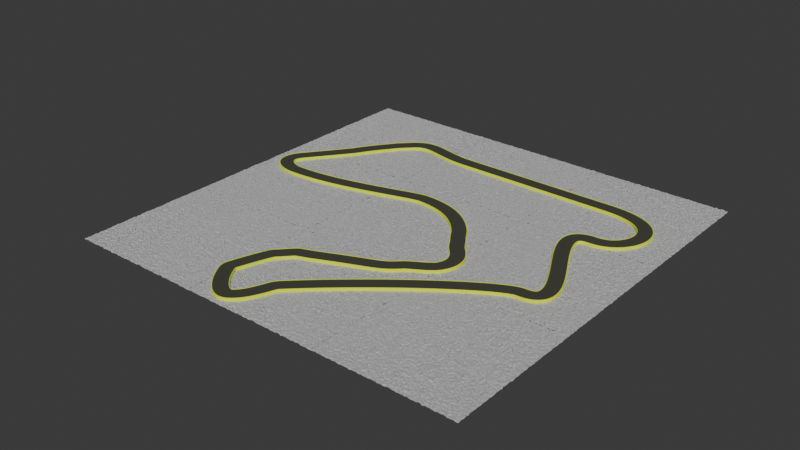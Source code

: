 # Source: track.blend  (saved by Blender 4.4.32; exported with 4.5.12 LTS)
import bpy
from mathutils import Matrix  # noqa: F401  (used for matrix-valued properties, if any)

bpy.ops.wm.read_factory_settings(use_empty=True)
scene = bpy.context.scene
scene.name = 'Scene'

# ---- collections
col_collection = bpy.data.collections.new('Collection'); scene.collection.children.link(col_collection)

# ---- materials (node trees are filled in below, after node groups)
mat_material = bpy.data.materials.new('Material')
mat_material_001 = bpy.data.materials.new('Material.001')

# ---- node groups
ng_geometry_nodes_002 = bpy.data.node_groups.new('Geometry Nodes.002', 'GeometryNodeTree')
_s = ng_geometry_nodes_002.interface.new_socket(name='Geometry', in_out='OUTPUT', socket_type='NodeSocketGeometry')
_s = ng_geometry_nodes_002.interface.new_socket(name='Color', in_out='OUTPUT', socket_type='NodeSocketColor')
_s.default_value = (0.8, 0.8, 0.8, 1.0)
_s = ng_geometry_nodes_002.interface.new_socket(name='Geometry', in_out='INPUT', socket_type='NodeSocketGeometry')
ng_geometry_nodes_002.is_modifier = True
_N = ng_geometry_nodes_002.nodes; _L = ng_geometry_nodes_002.links
n0 = _N.new('NodeGroupOutput'); n0.name = 'Group Output'; n0.location = (429, -112)
n1 = _N.new('GeometryNodeMeshGrid'); n1.name = 'Grid'; n1.location = (-279, -17)
n1.inputs[2].default_value = 100
n1.inputs[3].default_value = 100
n2 = _N.new('ShaderNodeTexNoise'); n2.name = 'Noise Texture'; n2.location = (-283, -219)
n2.inputs[2].default_value = 339.0
n2.inputs[3].default_value = 6.4
n2.inputs[4].default_value = 1.0
n2.inputs[5].default_value = 27.8
n2.inputs[8].default_value = 6.6
n3 = _N.new('GeometryNodeSetPosition'); n3.name = 'Set Position'; n3.location = (131, -80)
n4 = _N.new('ShaderNodeCombineXYZ'); n4.name = 'Combine XYZ'; n4.location = (-25, -211)
n5 = _N.new('FunctionNodeInputColor'); n5.name = 'Color'; n5.location = (242, -250)
n5.value = (0.4496, 0.3746, 0.4999, 1.0)
n5.outputs[0].default_value = (0.8, 0.8, 0.8, 1.0)
_L.new(n1.outputs[0], n3.inputs[0])
_L.new(n3.outputs[0], n0.inputs[0])
_L.new(n4.outputs[0], n3.inputs[3])
_L.new(n2.outputs[0], n4.inputs[2])
_L.new(n1.outputs[1], n0.inputs[1])
n0.is_active_output = True

# ---- material node trees
mat_material.use_nodes = True; mat_material.node_tree.nodes.clear()
_N = mat_material.node_tree.nodes; _L = mat_material.node_tree.links
n0 = _N.new('ShaderNodeBsdfPrincipled'); n0.name = 'Principled BSDF'; n0.location = (10, 300)
n0.inputs[0].default_value = (0.05012, 0.05218, 0.03682, 1.0)
n0.inputs[2].default_value = 1.0
n1 = _N.new('ShaderNodeOutputMaterial'); n1.name = 'Material Output'; n1.location = (300, 300)
_L.new(n0.outputs[0], n1.inputs[0])
n1.is_active_output = True
mat_material_001.use_nodes = True; mat_material_001.node_tree.nodes.clear()
_N = mat_material_001.node_tree.nodes; _L = mat_material_001.node_tree.links
n0 = _N.new('ShaderNodeBsdfPrincipled'); n0.name = 'Principled BSDF'; n0.location = (10, 300)
n0.inputs[0].default_value = (0.8607, 1.0, 0.006159, 1.0)
n0.inputs[2].default_value = 1.0
n1 = _N.new('ShaderNodeOutputMaterial'); n1.name = 'Material Output'; n1.location = (300, 300)
_L.new(n0.outputs[0], n1.inputs[0])
n1.is_active_output = True

# ---- world
world_world = bpy.data.worlds.new('World'); scene.world = world_world
world_world.use_nodes = True; world_world.node_tree.nodes.clear()
_N = world_world.node_tree.nodes; _L = world_world.node_tree.links
n0 = _N.new('ShaderNodeOutputWorld'); n0.name = 'World Output'; n0.location = (300, 300)
n1 = _N.new('ShaderNodeBackground'); n1.name = 'Background'; n1.location = (10, 300)
n1.inputs[0].default_value = (0.05088, 0.05088, 0.05088, 1.0)
_L.new(n1.outputs[0], n0.inputs[0])
n0.is_active_output = True
world_world.color = (0.05088, 0.05088, 0.05088)
world_world.sun_shadow_jitter_overblur = 0.0

# ---- meshes
me_plane_001 = bpy.data.meshes.new('Plane.001')
me_plane_001.from_pydata([(-0.3483, -13.58, 0.0), (0.3483, -13.58, 0.0), (-0.3483, 13.62, 0.0), (0.3483, 13.62, 0.0), (-0.3483, 12.5, 0.0), (0.3483, 12.5, 0.0), (-0.3483, -12.58, 0.0), (0.3483, -12.58, 0.0), (-0.3483, -12.58, 0.6186), (-0.3483, -13.58, 0.6186), (0.3483, -13.58, 0.6186), (0.3483, 12.5, 0.6186), (0.3483, 13.62, 0.6186), (-0.3483, 13.62, 0.6186), (-0.3483, 12.5, 0.6186), (0.3483, -12.58, 0.6186)], [], [(0, 1, 10, 9), (3, 2, 13, 12), (6, 7, 5, 4), (9, 10, 15, 8), (14, 11, 12, 13), (1, 7, 15, 10), (4, 5, 11, 14), (2, 4, 14, 13), (5, 3, 12, 11), (6, 0, 9, 8), (7, 6, 8, 15)])
me_plane_001.polygons.foreach_set('material_index', [1, 1, 0, 1, 1, 1, 1, 1, 1, 1, 1])
_uv = me_plane_001.uv_layers.new(name='UVMap')
_uv.uv.foreach_set('vector', [0.7812, 0.7891, 0.2188, 0.7891, 0.2188, 0.7891, 0.7812, 0.7891, 0.2188, 0.2031, 0.7812, 0.2031, 0.7812, 0.2031, 0.2188, 0.2031, 0.0, 0.03702, 1.0, 0.03702, 1.0, 0.9588, 0.0, 0.9588, 0.0, 0.0, 1.0, 0.0, 1.0, 0.03702, 0.0, 0.03702, 0.0, 0.9588, 1.0, 0.9588, 1.0, 1.0, 0.0, 1.0, 0.2188, 0.7891, 0.2188, 0.7734, 0.2188, 0.7734, 0.2188, 0.7891, 0.7812, 0.2344, 0.2188, 0.2344, 0.2188, 0.2344, 0.7812, 0.2344, 0.7812, 0.2031, 0.7812, 0.2344, 0.7812, 0.2344, 0.7812, 0.2031, 0.2188, 0.2344, 0.2188, 0.2031, 0.2188, 0.2031, 0.2188, 0.2344, 0.7812, 0.7734, 0.7812, 0.7891, 0.7812, 0.7891, 0.7812, 0.7734, 0.2188, 0.7734, 0.7812, 0.7734, 0.7812, 0.7734, 0.2188, 0.7734])
me_plane_001.materials.append(mat_material)
me_plane_001.materials.append(mat_material_001)
me_plane_001.update()
me_plane_005 = bpy.data.meshes.new('Plane.005')
me_plane_005.from_pydata([(-1.0, -1.0, 0.0), (1.0, -1.0, 0.0), (-1.0, 1.0, 0.0), (1.0, 1.0, 0.0)], [], [(0, 1, 3, 2)])
_uv = me_plane_005.uv_layers.new(name='UVMap')
_uv.uv.foreach_set('vector', [0.0, 0.0, 1.0, 0.0, 1.0, 1.0, 0.0, 1.0])
me_plane_005.materials.append(None)
me_plane_005.materials.append(None)
me_plane_005.update()

# ---- curves / text
cu_b_ziercurve = bpy.data.curves.new('BézierCurve', 'CURVE')
cu_b_ziercurve.dimensions = '3D'
_sp = cu_b_ziercurve.splines.new('BEZIER'); _sp.bezier_points.add(93)
_sp.bezier_points.foreach_set('co', [-1.0, 0.0, 0.0, -0.6172, 0.2109, 0.0, -0.1875, 0.1875, 0.0, 0.3359, 0.07031, 0.0, 1.0, 0.0, 0.0, 2.007, 0.0, 0.0, 3.322, 0.0, 0.0, 4.638, 0.0, 0.0, 5.645, 0.0, 0.0, 6.799, -0.2848, 0.0, 7.157, -0.9114, 0.0, 6.922, -1.538, 0.0, 6.298, -1.823, 0.0, 5.841, -2.333, 0.0, 6.335, -3.457, 0.0, 6.82, -4.58, 0.0, 6.335, -5.09, 0.0, 5.68, -5.372, 0.0, 4.563, -6.118, 0.0, 3.21, -7.181, 0.0, 1.849, -8.412, 0.0, 1.665, -8.816, 0.0, 1.584, -8.995, 0.0, 1.54, -9.083, 0.0, 1.5, -9.154, 0.0, 1.457, -9.217, 0.0, 1.411, -9.276, 0.0, 1.363, -9.328, 0.0, 1.312, -9.375, 0.0, 1.259, -9.414, 0.0, 1.202, -9.442, 0.0, 1.139, -9.453, 0.0, 1.072, -9.446, 0.0, 0.9992, -9.422, 0.0, 0.921, -9.38, 0.0, 0.8375, -9.321, 0.0, 0.7488, -9.243, 0.0, 0.6566, -9.15, 0.0, 0.5655, -9.044, 0.0, 0.4783, -8.927, 0.0, 0.3923, -8.793, 0.0, 0.3031, -8.637, 0.0, 0.276, -8.45, 0.0, 0.6479, -7.391, 0.0, 1.059, -6.986, 0.0, 2.391, -6.431, 0.0, 3.469, -5.807, 0.0, 3.948, -5.51, 0.0, 4.092, -5.394, 0.0, 4.15, -5.322, 0.0, 4.189, -5.254, 0.0, 4.22, -5.186, 0.0, 4.244, -5.118, 0.0, 4.258, -5.048, 0.0, 4.264, -4.978, 0.0, 4.262, -4.906, 0.0, 4.249, -4.834, 0.0, 4.228, -4.761, 0.0, 4.196, -4.687, 0.0, 4.154, -4.613, 0.0, 4.102, -4.538, 0.0, 4.042, -4.465, 0.0, 3.988, -4.405, 0.0, 3.956, -4.372, 0.0, 3.937, -4.351, 0.0, 3.921, -4.331, 0.0, 3.905, -4.311, 0.0, 3.889, -4.29, 0.0, 3.872, -4.267, 0.0, 3.856, -4.243, 0.0, 3.839, -4.217, 0.0, 3.821, -4.191, 0.0, 3.804, -4.163, 0.0, 3.786, -4.135, 0.0, 3.768, -4.106, 0.0, 3.749, -4.075, 0.0, 3.727, -4.04, 0.0, 3.684, -3.976, 0.0, 3.556, -3.795, 0.0, 3.275, -3.404, 0.0, 2.601, -2.889, 0.0, 1.544, -2.666, 0.0, 0.9637, -2.794, 0.0, 0.01014, -3.076, 0.0, -1.179, -3.359, 0.0, -2.465, -3.487, 0.0, -2.849, -3.4, 0.0, -3.127, -3.135, 0.0, -3.031, -2.689, 0.0, -2.022, -1.341, 0.0, -1.472, -0.5281, 0.0, -1.347, -0.3593, 0.0, -1.315, -0.3124, 0.0, -1.244, -0.2413, 0.0])
_sp.bezier_points.foreach_set('handle_left', [-1.125, -0.125, 0.0, -0.75, 0.1875, 0.0, -0.3438, 0.2188, 0.0, 0.1406, 0.1094, 0.0, 0.75, 0.0, 0.0, 1.603, 0.0, 0.0, 2.867, 0.0, 0.0, 4.234, 0.0, 0.0, 5.395, 0.0, 0.0, 6.558, -0.1139, 0.0, 7.147, -0.6835, 0.0, 7.076, -1.367, 0.0, 6.548, -1.823, 0.0, 5.782, -2.027, 0.0, 6.119, -3.048, 0.0, 6.766, -4.273, 0.0, 6.765, -5.09, 0.0, 5.988, -5.192, 0.0, 4.987, -5.808, 0.0, 3.675, -6.79, 0.0, 2.279, -7.99, 0.0, 1.75, -8.595, 0.0, 1.595, -8.969, 0.0, 1.553, -9.059, 0.0, 1.514, -9.131, 0.0, 1.472, -9.197, 0.0, 1.427, -9.257, 0.0, 1.379, -9.312, 0.0, 1.329, -9.36, 0.0, 1.277, -9.401, 0.0, 1.221, -9.435, 0.0, 1.161, -9.452, 0.0, 1.095, -9.451, 0.0, 1.024, -9.433, 0.0, 0.948, -9.397, 0.0, 0.8662, -9.343, 0.0, 0.7793, -9.272, 0.0, 0.6889, -9.184, 0.0, 0.5949, -9.08, 0.0, 0.5064, -8.967, 0.0, 0.4207, -8.84, 0.0, 0.3334, -8.693, 0.0, 0.2633, -8.524, 0.0, 0.5925, -7.417, 0.0, 0.9927, -7.009, 0.0, 1.735, -6.698, 0.0, 3.131, -6.149, 0.0, 3.929, -5.532, 0.0, 4.076, -5.416, 0.0, 4.135, -5.344, 0.0, 4.177, -5.277, 0.0, 4.211, -5.209, 0.0, 4.237, -5.141, 0.0, 4.255, -5.071, 0.0, 4.264, -5.001, 0.0, 4.264, -4.93, 0.0, 4.255, -4.858, 0.0, 4.237, -4.786, 0.0, 4.208, -4.712, 0.0, 4.17, -4.638, 0.0, 4.121, -4.563, 0.0, 4.065, -4.491, 0.0, 4.015, -4.431, 0.0, 3.962, -4.377, 0.0, 3.943, -4.357, 0.0, 3.926, -4.338, 0.0, 3.91, -4.318, 0.0, 3.894, -4.297, 0.0, 3.878, -4.274, 0.0, 3.861, -4.251, 0.0, 3.844, -4.226, 0.0, 3.827, -4.2, 0.0, 3.81, -4.173, 0.0, 3.792, -4.145, 0.0, 3.774, -4.116, 0.0, 3.755, -4.085, 0.0, 3.733, -4.05, 0.0, 3.69, -3.987, 0.0, 3.563, -3.806, 0.0, 3.45, -3.599, 0.0, 2.882, -3.025, 0.0, 1.974, -2.666, 0.0, 1.227, -2.717, 0.0, 0.3749, -2.974, 0.0, -0.7585, -3.282, 0.0, -2.035, -3.487, 0.0, -2.723, -3.458, 0.0, -3.081, -3.254, 0.0, -3.155, -2.869, 0.0, -2.125, -1.535, 0.0, -1.75, -0.8863, 0.0, -1.366, -0.3872, 0.0, -1.325, -0.3239, 0.0, -1.289, -0.2852, 0.0])
_sp.bezier_points.foreach_set('handle_right', [-0.875, 0.125, 0.0, -0.4844, 0.2344, 0.0, -0.03125, 0.1562, 0.0, 0.5312, 0.03125, 0.0, 1.25, 0.0, 0.0, 2.411, 0.0, 0.0, 3.778, 0.0, 0.0, 5.042, 0.0, 0.0, 6.185, 0.0, 0.0, 7.04, -0.4557, 0.0, 7.166, -1.139, 0.0, 6.768, -1.709, 0.0, 5.881, -1.823, 0.0, 5.901, -2.64, 0.0, 6.551, -3.865, 0.0, 6.873, -4.886, 0.0, 6.219, -5.09, 0.0, 5.372, -5.551, 0.0, 4.138, -6.428, 0.0, 2.745, -7.571, 0.0, 1.767, -8.493, 0.0, 1.654, -8.844, 0.0, 1.572, -9.021, 0.0, 1.527, -9.107, 0.0, 1.486, -9.176, 0.0, 1.442, -9.238, 0.0, 1.395, -9.294, 0.0, 1.346, -9.345, 0.0, 1.295, -9.389, 0.0, 1.241, -9.427, 0.0, 1.182, -9.448, 0.0, 1.118, -9.454, 0.0, 1.049, -9.441, 0.0, 0.9741, -9.411, 0.0, 0.8941, -9.363, 0.0, 0.8087, -9.298, 0.0, 0.7182, -9.214, 0.0, 0.6242, -9.115, 0.0, 0.5361, -9.007, 0.0, 0.4501, -8.886, 0.0, 0.3639, -8.746, 0.0, 0.2728, -8.581, 0.0, 0.2875, -8.383, 0.0, 0.7014, -7.366, 0.0, 1.586, -6.798, 0.0, 3.048, -6.165, 0.0, 3.49, -5.786, 0.0, 3.967, -5.488, 0.0, 4.109, -5.372, 0.0, 4.164, -5.3, 0.0, 4.201, -5.232, 0.0, 4.23, -5.164, 0.0, 4.25, -5.095, 0.0, 4.262, -5.025, 0.0, 4.265, -4.954, 0.0, 4.259, -4.882, 0.0, 4.244, -4.81, 0.0, 4.219, -4.737, 0.0, 4.184, -4.662, 0.0, 4.138, -4.588, 0.0, 4.082, -4.512, 0.0, 4.019, -4.439, 0.0, 3.983, -4.4, 0.0, 3.951, -4.366, 0.0, 3.932, -4.345, 0.0, 3.916, -4.325, 0.0, 3.899, -4.304, 0.0, 3.883, -4.282, 0.0, 3.867, -4.259, 0.0, 3.85, -4.234, 0.0, 3.833, -4.209, 0.0, 3.816, -4.182, 0.0, 3.798, -4.154, 0.0, 3.78, -4.125, 0.0, 3.761, -4.096, 0.0, 3.742, -4.065, 0.0, 3.72, -4.029, 0.0, 3.677, -3.965, 0.0, 3.447, -3.619, 0.0, 3.1, -3.21, 0.0, 2.319, -2.753, 0.0, 1.428, -2.666, 0.0, 0.7004, -2.871, 0.0, -0.3546, -3.179, 0.0, -1.599, -3.436, 0.0, -2.58, -3.487, 0.0, -2.974, -3.341, 0.0, -3.172, -3.017, 0.0, -2.907, -2.509, 0.0, -1.919, -1.148, 0.0, -1.4, -0.4353, 0.0, -1.328, -0.3315, 0.0, -1.306, -0.3008, 0.0, -1.199, -0.1973, 0.0])
for _p, _l, _r in zip(_sp.bezier_points, ['ALIGNED', 'ALIGNED', 'ALIGNED', 'ALIGNED', 'ALIGNED', 'ALIGNED', 'ALIGNED', 'ALIGNED', 'ALIGNED', 'ALIGNED', 'ALIGNED', 'ALIGNED', 'ALIGNED', 'ALIGNED', 'ALIGNED', 'ALIGNED', 'ALIGNED', 'ALIGNED', 'ALIGNED', 'ALIGNED', 'ALIGNED', 'ALIGNED', 'ALIGNED', 'ALIGNED', 'ALIGNED', 'ALIGNED', 'ALIGNED', 'ALIGNED', 'ALIGNED', 'ALIGNED', 'ALIGNED', 'ALIGNED', 'ALIGNED', 'ALIGNED', 'ALIGNED', 'ALIGNED', 'ALIGNED', 'ALIGNED', 'ALIGNED', 'ALIGNED', 'ALIGNED', 'ALIGNED', 'ALIGNED', 'ALIGNED', 'ALIGNED', 'ALIGNED', 'ALIGNED', 'ALIGNED', 'ALIGNED', 'ALIGNED', 'ALIGNED', 'ALIGNED', 'ALIGNED', 'ALIGNED', 'ALIGNED', 'ALIGNED', 'ALIGNED', 'ALIGNED', 'ALIGNED', 'ALIGNED', 'ALIGNED', 'ALIGNED', 'ALIGNED', 'ALIGNED', 'ALIGNED', 'ALIGNED', 'ALIGNED', 'ALIGNED', 'ALIGNED', 'ALIGNED', 'ALIGNED', 'ALIGNED', 'ALIGNED', 'ALIGNED', 'ALIGNED', 'ALIGNED', 'ALIGNED', 'ALIGNED', 'ALIGNED', 'ALIGNED', 'ALIGNED', 'ALIGNED', 'ALIGNED', 'ALIGNED', 'ALIGNED', 'ALIGNED', 'ALIGNED', 'ALIGNED', 'ALIGNED', 'ALIGNED', 'ALIGNED', 'ALIGNED', 'ALIGNED', 'ALIGNED'], ['ALIGNED', 'ALIGNED', 'ALIGNED', 'ALIGNED', 'ALIGNED', 'ALIGNED', 'ALIGNED', 'ALIGNED', 'ALIGNED', 'ALIGNED', 'ALIGNED', 'ALIGNED', 'ALIGNED', 'ALIGNED', 'ALIGNED', 'ALIGNED', 'ALIGNED', 'ALIGNED', 'ALIGNED', 'ALIGNED', 'ALIGNED', 'ALIGNED', 'ALIGNED', 'ALIGNED', 'ALIGNED', 'ALIGNED', 'ALIGNED', 'ALIGNED', 'ALIGNED', 'ALIGNED', 'ALIGNED', 'ALIGNED', 'ALIGNED', 'ALIGNED', 'ALIGNED', 'ALIGNED', 'ALIGNED', 'ALIGNED', 'ALIGNED', 'ALIGNED', 'ALIGNED', 'ALIGNED', 'ALIGNED', 'ALIGNED', 'ALIGNED', 'ALIGNED', 'ALIGNED', 'ALIGNED', 'ALIGNED', 'ALIGNED', 'ALIGNED', 'ALIGNED', 'ALIGNED', 'ALIGNED', 'ALIGNED', 'ALIGNED', 'ALIGNED', 'ALIGNED', 'ALIGNED', 'ALIGNED', 'ALIGNED', 'ALIGNED', 'ALIGNED', 'ALIGNED', 'ALIGNED', 'ALIGNED', 'ALIGNED', 'ALIGNED', 'ALIGNED', 'ALIGNED', 'ALIGNED', 'ALIGNED', 'ALIGNED', 'ALIGNED', 'ALIGNED', 'ALIGNED', 'ALIGNED', 'ALIGNED', 'ALIGNED', 'ALIGNED', 'ALIGNED', 'ALIGNED', 'ALIGNED', 'ALIGNED', 'ALIGNED', 'ALIGNED', 'ALIGNED', 'ALIGNED', 'ALIGNED', 'ALIGNED', 'ALIGNED', 'ALIGNED', 'ALIGNED', 'ALIGNED']): _p.handle_left_type = _l; _p.handle_right_type = _r
_sp.order_u = 0
_sp.order_v = 0
_sp.use_cyclic_u = True
_sp = cu_b_ziercurve.splines.new('BEZIER'); _sp.bezier_points.add(0)
_sp.bezier_points.foreach_set('co', [1.849, -8.412, 0.0])
_sp.bezier_points.foreach_set('handle_left', [3.568, -6.724, 0.0])
_sp.bezier_points.foreach_set('handle_right', [1.386, -8.412, 0.0])
for _p, _l, _r in zip(_sp.bezier_points, ['ALIGNED'], ['ALIGNED']): _p.handle_left_type = _l; _p.handle_right_type = _r
_sp.order_u = 0
_sp.order_v = 0
cu_b_ziercurve.use_path = True
cu_b_ziercurve.fill_mode = 'FULL'

# ---- objects
ob_plane = bpy.data.objects.new('Plane', me_plane_001)
ob_b_ziercurve = bpy.data.objects.new('BézierCurve', cu_b_ziercurve)
ob_plane_001 = bpy.data.objects.new('Plane.001', me_plane_005)

# ---- transforms, parenting, visibility, modifiers, constraints
ob_plane.location = (0.0, 0.0, -4.209)
_vg = ob_plane.vertex_groups.new(name='test')
_m = ob_plane.modifiers.new('Array', 'ARRAY')
_m.fit_type = 'FIT_CURVE'
_m.curve = ob_b_ziercurve
_m = ob_plane.modifiers.new('Array.001', 'ARRAY')
_m.count = 10
_m.curve = ob_b_ziercurve
_m.relative_offset_displace = (0.0, 0.0, 1.0)
_m = ob_plane.modifiers.new('Curve', 'CURVE')
_m.object = ob_b_ziercurve
ob_b_ziercurve.location = (0.0, 0.0, 0.0)
ob_b_ziercurve.scale = (64.6, 64.6, 64.6)
ob_plane_001.location = (-110.8, -507.4, -8.556)
ob_plane_001.scale = (254.3, 254.3, 10.02)
_m = ob_plane_001.modifiers.new('GeometryNodes', 'NODES')
_m.node_group = ng_geometry_nodes_002
_m = ob_plane_001.modifiers.new('Array', 'ARRAY')
_m.count = 3
_m = ob_plane_001.modifiers.new('Array.001', 'ARRAY')
_m.count = 3
_m.relative_offset_displace = (0.0, 1.0, 0.0)
_m = ob_plane_001.modifiers.new('Array.002', 'ARRAY')
_m.count = 3
_m.relative_offset_displace = (0.0, 0.0, 0.0)

# ---- collection membership
col_collection.objects.link(ob_plane)
col_collection.objects.link(ob_b_ziercurve)
col_collection.objects.link(ob_plane_001)

# ---- scene / render settings (as saved in the file)
scene.frame_start = 1; scene.frame_end = 250; scene.frame_set(-3)
scene.render.engine = 'BLENDER_EEVEE_NEXT'
scene.render.film_transparent = True
bpy.context.view_layer.update()

# ---- added for rendering (the .blend has no active camera and no usable light): camera, sun
cam_auto = bpy.data.cameras.new('AutoCamera')
cam_auto.lens = 50.0
cam_auto.sensor_width = 36.0
cam_auto.clip_end = 18456.1
ob_auto_camera = bpy.data.objects.new('AutoCamera', cam_auto)
scene.collection.objects.link(ob_auto_camera)
ob_auto_camera.location = (1181.8, -1535.44, 841.308)
ob_auto_camera.rotation_euler = (1.09748, -7.21219e-08, 0.694738)
scene.camera = ob_auto_camera
light_auto_sun = bpy.data.lights.new('AutoSun', 'SUN')
light_auto_sun.energy = 3.0
light_auto_sun.angle = 0.0523599
ob_auto_sun = bpy.data.objects.new('AutoSun', light_auto_sun)
scene.collection.objects.link(ob_auto_sun)
ob_auto_sun.rotation_euler = (0.872665, 0.174533, 0.523599)
bpy.context.view_layer.update()
